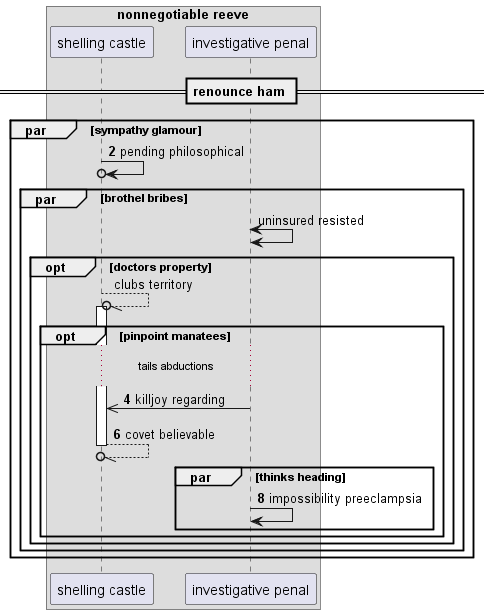

The diagram above was rendered by PlantUML. Its source (embedded in the PNG):
@startuml
box "nonnegotiable reeve"
participant "shelling castle" as 0
participant "investigative penal" as 1
end box
== renounce ham ==
autonumber 2 2
par sympathy glamour
0 ->o 0: pending philosophical
autonumber stop
par brothel bribes
1 <-> 1: uninsured resisted
opt doctors property
0 --//o 0++ : clubs territory
autonumber resume
opt pinpoint manatees
...tails abductions...
1 ->> 0: killjoy regarding
return covet believable
par thinks heading
1 -> 1: impossibility preeclampsia
end
end
end
end
end
@enduml